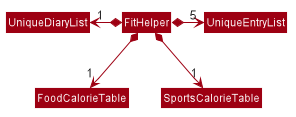

The diagram above was rendered by PlantUML. Its source (embedded in the PNG):
@startuml








skinparam BackgroundColor #FFFFFFF

skinparam Shadowing false

skinparam Class {
    FontColor #FFFFFF
    BorderThickness 1
    BorderColor #FFFFFF
    StereotypeFontColor #FFFFFF
    FontName Arial
}

skinparam Actor {
    BorderColor #000000
    Color #000000
    FontName Arial
}

skinparam Sequence {
    MessageAlign center
    BoxFontSize 15
    BoxPadding 0
    BoxFontColor #FFFFFF
    FontName Arial
}

skinparam Participant {
    FontColor #FFFFFFF
    Padding 20
}

skinparam MinClassWidth 50
skinparam ParticipantPadding 10
skinparam Shadowing false
skinparam DefaultTextAlignment center
skinparam packageStyle Rectangle

hide footbox
hide members
hide circle
skinparam arrowThickness 1.1
skinparam arrowColor #9D0012
skinparam classBackgroundColor #9D0012
skinparam classAttributeIconSize 0
skinparam classAttributeFontColor #FFFFFF

Class FitHelper

Class UniqueDiaryList

Class UniqueEntryList

Class FoodCalorieTable

Class SportsCalorieTable

FitHelper *-left-> "1" UniqueDiaryList
FitHelper *-right-> "5" UniqueEntryList
FitHelper *-down-> "1" FoodCalorieTable
FitHelper *-down-> "1" SportsCalorieTable

@enduml